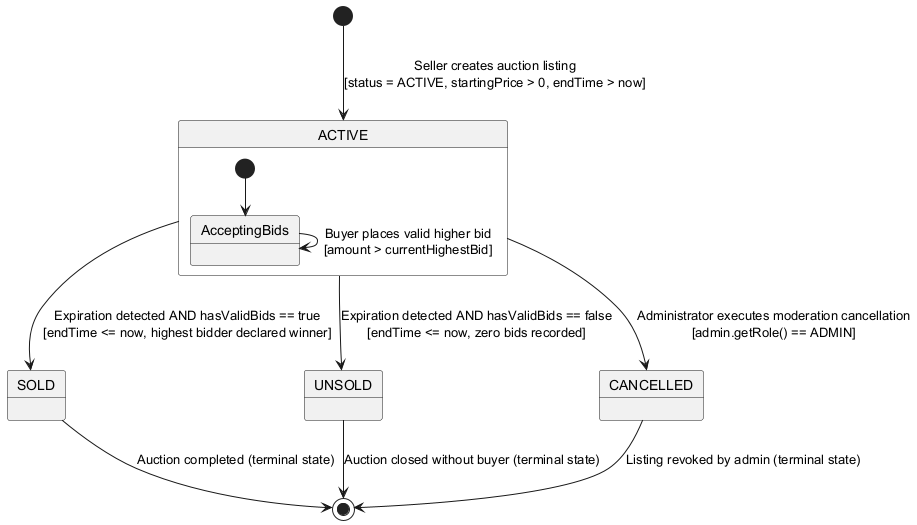

The diagram above was rendered by PlantUML. Its source (embedded in the PNG):
@startuml
skinparam shadowing false
skinparam roundcorner 5

[*] --> ACTIVE : Seller creates auction listing\n[status = ACTIVE, startingPrice > 0, endTime > now]

state ACTIVE {
  [*] --> AcceptingBids
  AcceptingBids --> AcceptingBids : Buyer places valid higher bid\n[amount > currentHighestBid]
}

ACTIVE --> SOLD : Expiration detected AND hasValidBids == true\n[endTime <= now, highest bidder declared winner]

ACTIVE --> UNSOLD : Expiration detected AND hasValidBids == false\n[endTime <= now, zero bids recorded]

ACTIVE --> CANCELLED : Administrator executes moderation cancellation\n[admin.getRole() == ADMIN]

SOLD --> [*] : Auction completed (terminal state)
UNSOLD --> [*] : Auction closed without buyer (terminal state)
CANCELLED --> [*] : Listing revoked by admin (terminal state)

@enduml